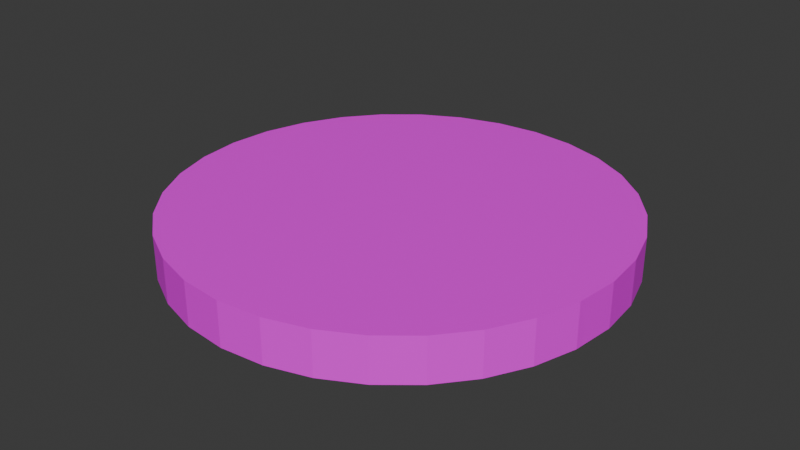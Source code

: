 # Source: 5chip.blend  (saved by Blender 5.0.119; exported with 4.5.12 LTS)
import bpy
from mathutils import Matrix  # noqa: F401  (used for matrix-valued properties, if any)

bpy.ops.wm.read_factory_settings(use_empty=True)
scene = bpy.context.scene
scene.name = 'Scene'

# ---- collections
col_collection = bpy.data.collections.new('Collection'); scene.collection.children.link(col_collection)

# ---- images (referenced by path relative to the original .blend; pixels are not part of the script)
import os
ASSET_DIR = os.environ.get("B2B_ASSET_DIR", "")  # directory of the original .blend (textures are referenced by path, not embedded)
HERE = os.path.dirname(os.path.abspath(__file__))  # packed textures are extracted next to this script under _unpacked/

def load_image(name, relpath, width, height, colorspace="sRGB"):
    """Load a texture the original file referenced (path relative to the .blend, or extracted next to this script)."""
    p = next((c for c in (os.path.join(HERE, relpath), os.path.join(ASSET_DIR, relpath)) if relpath and os.path.exists(c)), "")
    if p:
        img = bpy.data.images.load(p, check_existing=True)
        img.name = name
    else:  # same state as the original file: an image datablock whose file is absent (Cycles renders it pink)
        img = bpy.data.images.new(name, width, height)
        img.source = "FILE"
        img.filepath = "//" + (relpath or name)
    img.colorspace_settings.name = colorspace
    return img
img_pngtree_poker_chip_8470970_png = load_image('—Pngtree—poker chip_8470970.png', '—Pngtree—poker chip_8470970.png', 1024, 1024, 'sRGB')

# ---- materials (node trees are filled in below, after node groups)
mat_material = bpy.data.materials.new('Material')
mat_material.alpha_threshold = 0.0
mat_material.use_backface_culling_lightprobe_volume = False
mat_material.roughness = 0.5
mat_material.line_color = (0.0, 0.0, 0.0, 1.0)

# ---- material node trees
mat_material.use_nodes = True; mat_material.node_tree.nodes.clear()
_N = mat_material.node_tree.nodes; _L = mat_material.node_tree.links
n0 = _N.new('ShaderNodeOutputMaterial'); n0.name = 'Material Output'; n0.location = (200, 100)
n1 = _N.new('ShaderNodeBsdfPrincipled'); n1.name = 'Principled BSDF'; n1.location = (-200, 100)
n2 = _N.new('ShaderNodeTexImage'); n2.name = 'Image Texture'; n2.location = (-532, 131)
n2.image = img_pngtree_poker_chip_8470970_png
_L.new(n1.outputs[0], n0.inputs[0])
_L.new(n2.outputs[0], n1.inputs[0])
n0.is_active_output = True

# ---- world
world_world = bpy.data.worlds.new('World'); scene.world = world_world
world_world.use_nodes = True; world_world.node_tree.nodes.clear()
_N = world_world.node_tree.nodes; _L = world_world.node_tree.links
n0 = _N.new('ShaderNodeOutputWorld'); n0.name = 'World Output'; n0.location = (200, 100)
n1 = _N.new('ShaderNodeBackground'); n1.name = 'Background'; n1.location = (-200, 100)
n1.inputs[0].default_value = (0.05088, 0.05088, 0.05088, 1.0)
_L.new(n1.outputs[0], n0.inputs[0])
n0.is_active_output = True
world_world.color = (0.05088, 0.05088, 0.05088)
world_world.sun_shadow_jitter_overblur = 0.0

# ---- meshes
me_cylinder_001 = bpy.data.meshes.new('Cylinder.001')
me_cylinder_001.from_pydata([(1.035e-08, 0.1559, -0.01544), (1.035e-08, 0.1559, 0.01544), (0.03041, 0.1529, -0.01544), (0.03041, 0.1529, 0.01544), (0.05965, 0.144, -0.01544), (0.05965, 0.144, 0.01544), (0.0866, 0.1296, -0.01544), (0.0866, 0.1296, 0.01544), (0.1102, 0.1102, -0.01544), (0.1102, 0.1102, 0.01544), (0.1296, 0.0866, -0.01544), (0.1296, 0.0866, 0.01544), (0.144, 0.05965, -0.01544), (0.144, 0.05965, 0.01544), (0.1529, 0.03041, -0.01544), (0.1529, 0.03041, 0.01544), (0.1559, 1.572e-09, -0.01544), (0.1559, 1.572e-09, 0.01544), (0.1529, -0.03041, -0.01544), (0.1529, -0.03041, 0.01544), (0.144, -0.05965, -0.01544), (0.144, -0.05965, 0.01544), (0.1296, -0.0866, -0.01544), (0.1296, -0.0866, 0.01544), (0.1102, -0.1102, -0.01544), (0.1102, -0.1102, 0.01544), (0.0866, -0.1296, -0.01544), (0.0866, -0.1296, 0.01544), (0.05965, -0.144, -0.01544), (0.05965, -0.144, 0.01544), (0.03041, -0.1529, -0.01544), (0.03041, -0.1529, 0.01544), (1.035e-08, -0.1559, -0.01544), (1.035e-08, -0.1559, 0.01544), (-0.03041, -0.1529, -0.01544), (-0.03041, -0.1529, 0.01544), (-0.05965, -0.144, -0.01544), (-0.05965, -0.144, 0.01544), (-0.0866, -0.1296, -0.01544), (-0.0866, -0.1296, 0.01544), (-0.1102, -0.1102, -0.01544), (-0.1102, -0.1102, 0.01544), (-0.1296, -0.0866, -0.01544), (-0.1296, -0.0866, 0.01544), (-0.144, -0.05965, -0.01544), (-0.144, -0.05965, 0.01544), (-0.1529, -0.03041, -0.01544), (-0.1529, -0.03041, 0.01544), (-0.1559, 1.572e-09, -0.01544), (-0.1559, 1.572e-09, 0.01544), (-0.1529, 0.03041, -0.01544), (-0.1529, 0.03041, 0.01544), (-0.144, 0.05965, -0.01544), (-0.144, 0.05965, 0.01544), (-0.1296, 0.0866, -0.01544), (-0.1296, 0.0866, 0.01544), (-0.1102, 0.1102, -0.01544), (-0.1102, 0.1102, 0.01544), (-0.0866, 0.1296, -0.01544), (-0.0866, 0.1296, 0.01544), (-0.05965, 0.144, -0.01544), (-0.05965, 0.144, 0.01544), (-0.03041, 0.1529, -0.01544), (-0.03041, 0.1529, 0.01544), (-0.1534, 0.02509, -0.01544), (-0.1535, 0.02442, 0.01544), (-0.1534, -0.02502, 0.01544), (-0.1535, -0.02457, -0.01544), (-0.1259, -0.09109, 0.01544), (-0.1261, -0.09093, -0.01544), (-0.09082, -0.1262, 0.01544), (-0.09097, -0.126, -0.01544), (-0.02497, -0.1534, -0.01544), (-0.02534, -0.1534, 0.01544), (0.02519, -0.1534, 0.01544), (0.02498, -0.1534, -0.01544), (0.09048, -0.1264, 0.01544), (0.09116, -0.1259, -0.01544), (0.1264, -0.09053, 0.01544), (0.1264, -0.09053, -0.01544), (0.1534, -0.02485, -0.01544), (0.1534, -0.02498, 0.01544), (0.1534, 0.02501, 0.01544), (0.1534, 0.02498, -0.01544), (0.1261, 0.09089, 0.01544), (0.126, 0.09101, -0.01544), (0.09101, 0.126, 0.01544), (0.09061, 0.1263, -0.01544), (0.02467, 0.1535, 0.01544), (0.02517, 0.1534, -0.01544), (-0.02443, 0.1535, 0.01544), (-0.02519, 0.1534, -0.01544), (-0.09105, 0.126, 0.01544), (-0.091, 0.126, -0.01544), (-0.1258, 0.09128, 0.01544), (-0.126, 0.09096, -0.01544)], [], [(0, 1, 88, 89), (2, 3, 5, 4), (4, 5, 7, 6), (6, 7, 86, 87), (8, 9, 84, 85), (10, 11, 13, 12), (12, 13, 15, 14), (14, 15, 82, 83), (16, 17, 81, 80), (18, 19, 21, 20), (20, 21, 23, 22), (22, 23, 78, 79), (24, 25, 76, 77), (26, 27, 29, 28), (28, 29, 31, 30), (30, 31, 74, 75), (32, 33, 73, 72), (34, 35, 37, 36), (36, 37, 39, 38), (38, 39, 70, 71), (40, 41, 68, 69), (42, 43, 45, 44), (44, 45, 47, 46), (46, 47, 66, 67), (48, 49, 65, 64), (50, 51, 53, 52), (52, 53, 55, 54), (54, 55, 94, 95), (56, 57, 92, 93), (58, 59, 61, 60), (3, 88, 1, 90, 63, 61, 59, 92, 57, 94, 55, 53, 51, 65, 49, 66, 47, 45, 43, 68, 41, 70, 39, 37, 35, 73, 33, 74, 31, 29, 27, 76, 25, 78, 23, 21, 19, 81, 17, 82, 15, 13, 11, 84, 9, 86, 7, 5), (60, 61, 63, 62), (62, 63, 90, 91), (0, 89, 2, 4, 6, 87, 8, 85, 10, 12, 14, 83, 16, 80, 18, 20, 22, 79, 24, 77, 26, 28, 30, 75, 32, 72, 34, 36, 38, 71, 40, 69, 42, 44, 46, 67, 48, 64, 50, 52, 54, 95, 56, 93, 58, 60, 62, 91), (64, 65, 51, 50), (67, 66, 49, 48), (69, 68, 43, 42), (71, 70, 41, 40), (72, 73, 35, 34), (75, 74, 33, 32), (77, 76, 27, 26), (79, 78, 25, 24), (80, 81, 19, 18), (83, 82, 17, 16), (85, 84, 11, 10), (87, 86, 9, 8), (89, 88, 3, 2), (91, 90, 1, 0), (93, 92, 59, 58), (95, 94, 57, 56)])
_uv = me_cylinder_001.uv_layers.new(name='UVMap')
_uv.uv.foreach_set('vector', [0.4758, 0.7511, 0.4758, 0.8117, 0.5242, 0.8117, 0.5251, 0.7511, 0.3713, 0.7228, 0.3713, 0.7896, 0.4346, 0.7896, 0.4346, 0.7228, 0.3732, 0.7289, 0.3732, 0.7919, 0.4282, 0.7919, 0.4282, 0.7289, 0.3849, 0.7199, 0.3849, 0.7925, 0.3953, 0.7925, 0.3943, 0.7199, 0.521, 0.7519, 0.521, 0.815, 0.4815, 0.815, 0.4818, 0.7519, 0.4201, 0.7267, 0.4201, 0.7857, 0.3686, 0.7857, 0.3686, 0.7267, 0.43, 0.7275, 0.43, 0.7891, 0.3717, 0.7891, 0.3717, 0.7275, 0.4106, 0.7294, 0.4106, 0.804, 0.3976, 0.804, 0.3975, 0.7294, 0.5296, 0.7539, 0.5296, 0.8172, 0.4785, 0.8172, 0.4787, 0.7539, 0.4231, 0.7207, 0.4231, 0.7791, 0.3678, 0.7791, 0.3678, 0.7207, 0.4323, 0.7234, 0.4323, 0.7931, 0.3715, 0.7931, 0.3715, 0.7234, 0.4038, 0.73, 0.4038, 0.7782, 0.3976, 0.7782, 0.3976, 0.73, 0.5225, 0.7525, 0.5225, 0.8144, 0.4829, 0.8144, 0.4843, 0.7525, 0.4279, 0.7169, 0.4279, 0.7745, 0.3777, 0.7745, 0.3777, 0.7169, 0.4167, 0.724, 0.4167, 0.7842, 0.3598, 0.7842, 0.3598, 0.724, 0.4045, 0.7196, 0.4045, 0.7969, 0.3915, 0.7969, 0.391, 0.7196, 0.5343, 0.7485, 0.5343, 0.8185, 0.4769, 0.8185, 0.4777, 0.7485, 0.4347, 0.7341, 0.4347, 0.7993, 0.373, 0.7993, 0.373, 0.7341, 0.4251, 0.7209, 0.4251, 0.7789, 0.3745, 0.7789, 0.3745, 0.7209, 0.3899, 0.7217, 0.3899, 0.7864, 0.3811, 0.7864, 0.3807, 0.7217, 0.4851, 0.7517, 0.4851, 0.8152, 0.5245, 0.8152, 0.5248, 0.7517, 0.3692, 0.7392, 0.3692, 0.79, 0.4136, 0.79, 0.4136, 0.7392, 0.3751, 0.7342, 0.3751, 0.7949, 0.4326, 0.7949, 0.4326, 0.7342, 0.3807, 0.7208, 0.3807, 0.7832, 0.3916, 0.7832, 0.3925, 0.7208, 0.4742, 0.7497, 0.4742, 0.8089, 0.521, 0.8089, 0.5223, 0.7497, 0.3659, 0.7346, 0.3659, 0.7862, 0.4148, 0.7862, 0.4148, 0.7346, 0.3738, 0.7257, 0.3738, 0.7824, 0.4233, 0.7824, 0.4233, 0.7257, 0.3977, 0.7229, 0.3977, 0.7937, 0.4085, 0.7937, 0.4077, 0.7229, 0.518, 0.8177, 0.518, 0.7619, 0.4834, 0.7619, 0.4833, 0.8177, 0.3794, 0.7255, 0.3794, 0.7868, 0.4329, 0.7868, 0.4329, 0.7255, 0.5644, 0.8238, 0.5522, 0.825, 0.5, 0.8301, 0.4483, 0.825, 0.4356, 0.8238, 0.3737, 0.805, 0.3166, 0.7745, 0.3072, 0.7668, 0.2666, 0.7334, 0.2336, 0.6933, 0.2255, 0.6834, 0.195, 0.6263, 0.1762, 0.5644, 0.175, 0.5517, 0.1699, 0.5, 0.1751, 0.447, 0.1762, 0.4356, 0.195, 0.3737, 0.2255, 0.3166, 0.2333, 0.3071, 0.2666, 0.2666, 0.3077, 0.2328, 0.3166, 0.2255, 0.3737, 0.195, 0.4356, 0.1762, 0.4463, 0.1752, 0.5, 0.1699, 0.5533, 0.1751, 0.5644, 0.1762, 0.6263, 0.195, 0.6834, 0.2255, 0.6916, 0.2322, 0.7334, 0.2666, 0.7677, 0.3083, 0.7745, 0.3166, 0.805, 0.3737, 0.8238, 0.4356, 0.8249, 0.4471, 0.8301, 0.5, 0.8249, 0.553, 0.8238, 0.5644, 0.805, 0.6263, 0.7745, 0.6834, 0.767, 0.6925, 0.7334, 0.7334, 0.6927, 0.7668, 0.6834, 0.7745, 0.6263, 0.805, 0.3763, 0.7314, 0.3763, 0.7852, 0.4272, 0.7852, 0.4272, 0.7314, 0.3881, 0.7149, 0.3881, 0.7891, 0.4024, 0.7891, 0.4006, 0.7149, 0.5, 0.8301, 0.5533, 0.8249, 0.5644, 0.8238, 0.6263, 0.805, 0.6834, 0.7745, 0.6919, 0.7675, 0.7334, 0.7334, 0.7668, 0.6927, 0.7745, 0.6834, 0.805, 0.6263, 0.8238, 0.5644, 0.8249, 0.5529, 0.8301, 0.5, 0.8249, 0.4474, 0.8238, 0.4356, 0.805, 0.3737, 0.7745, 0.3166, 0.7677, 0.3083, 0.7334, 0.2666, 0.6931, 0.2334, 0.6834, 0.2255, 0.6263, 0.195, 0.5644, 0.1762, 0.5529, 0.1751, 0.5, 0.1699, 0.4471, 0.1751, 0.4356, 0.1762, 0.3737, 0.195, 0.3166, 0.2255, 0.3074, 0.2331, 0.2666, 0.2666, 0.233, 0.3074, 0.2255, 0.3166, 0.195, 0.3737, 0.1762, 0.4356, 0.175, 0.448, 0.1699, 0.5, 0.1751, 0.5531, 0.1762, 0.5644, 0.195, 0.6263, 0.2255, 0.6834, 0.2331, 0.6926, 0.2666, 0.7334, 0.3073, 0.7668, 0.3166, 0.7745, 0.3737, 0.805, 0.4356, 0.8238, 0.4467, 0.8249, 0.3921, 0.7181, 0.3907, 0.7816, 0.403, 0.7816, 0.403, 0.7181, 0.48, 0.7571, 0.4792, 0.8183, 0.5288, 0.8183, 0.5288, 0.7571, 0.3708, 0.7256, 0.3705, 0.7826, 0.3787, 0.7826, 0.3787, 0.7256, 0.5195, 0.7527, 0.5198, 0.8058, 0.4864, 0.8058, 0.4864, 0.7527, 0.4121, 0.7142, 0.4115, 0.7729, 0.4018, 0.7729, 0.4018, 0.7142, 0.5277, 0.7522, 0.5281, 0.8147, 0.4771, 0.8147, 0.4771, 0.7522, 0.4175, 0.7166, 0.4156, 0.8, 0.4052, 0.8, 0.4052, 0.7166, 0.5235, 0.7543, 0.5235, 0.8169, 0.4836, 0.8169, 0.4836, 0.7543, 0.4266, 0.7204, 0.4263, 0.7962, 0.413, 0.7962, 0.413, 0.7204, 0.522, 0.7581, 0.5221, 0.8173, 0.4741, 0.8173, 0.4741, 0.7581, 0.4043, 0.7261, 0.4041, 0.7779, 0.3969, 0.7779, 0.3969, 0.7261, 0.4782, 0.7566, 0.4789, 0.8146, 0.515, 0.8146, 0.515, 0.7566, 0.3986, 0.7283, 0.3976, 0.7924, 0.4095, 0.7924, 0.4095, 0.7283, 0.4706, 0.7527, 0.4722, 0.8185, 0.5242, 0.8185, 0.5242, 0.7527, 0.3939, 0.7113, 0.3937, 0.7969, 0.406, 0.7969, 0.406, 0.7113, 0.4866, 0.7509, 0.4872, 0.8118, 0.5246, 0.8118, 0.5246, 0.7509])
me_cylinder_001.materials.append(mat_material)
me_cylinder_001.materials.append(None)
me_cylinder_001.update()

# ---- objects
ob_cylinder_001 = bpy.data.objects.new('Cylinder.001', me_cylinder_001)

# ---- transforms, parenting, visibility, modifiers, constraints
ob_cylinder_001.location = (0.0, 0.0, 0.0)
ob_cylinder_001.scale = (0.6, 0.6, 0.6)

# ---- collection membership
col_collection.objects.link(ob_cylinder_001)

# ---- scene / render settings (as saved in the file)
scene.frame_start = 1; scene.frame_end = 250; scene.frame_set(1)
scene.render.engine = 'BLENDER_EEVEE_NEXT'
scene.render.bake_bias = 0.0
scene.render.bake_samples = 0
scene.cycles.sampling_pattern = 'TABULATED_SOBOL'
scene.eevee.use_volume_custom_range = False
bpy.context.view_layer.update()

# ---- added for rendering (the .blend has no active camera and no usable light): camera, sun
cam_auto = bpy.data.cameras.new('AutoCamera')
cam_auto.lens = 50.0
cam_auto.sensor_width = 36.0
cam_auto.clip_end = 1000.0
ob_auto_camera = bpy.data.objects.new('AutoCamera', cam_auto)
scene.collection.objects.link(ob_auto_camera)
ob_auto_camera.location = (0.245362, -0.294434, 0.196289)
ob_auto_camera.rotation_euler = (1.09748, -7.21219e-08, 0.694738)
scene.camera = ob_auto_camera
light_auto_sun = bpy.data.lights.new('AutoSun', 'SUN')
light_auto_sun.energy = 3.0
light_auto_sun.angle = 0.0523599
ob_auto_sun = bpy.data.objects.new('AutoSun', light_auto_sun)
scene.collection.objects.link(ob_auto_sun)
ob_auto_sun.rotation_euler = (0.872665, 0.174533, 0.523599)
bpy.context.view_layer.update()
